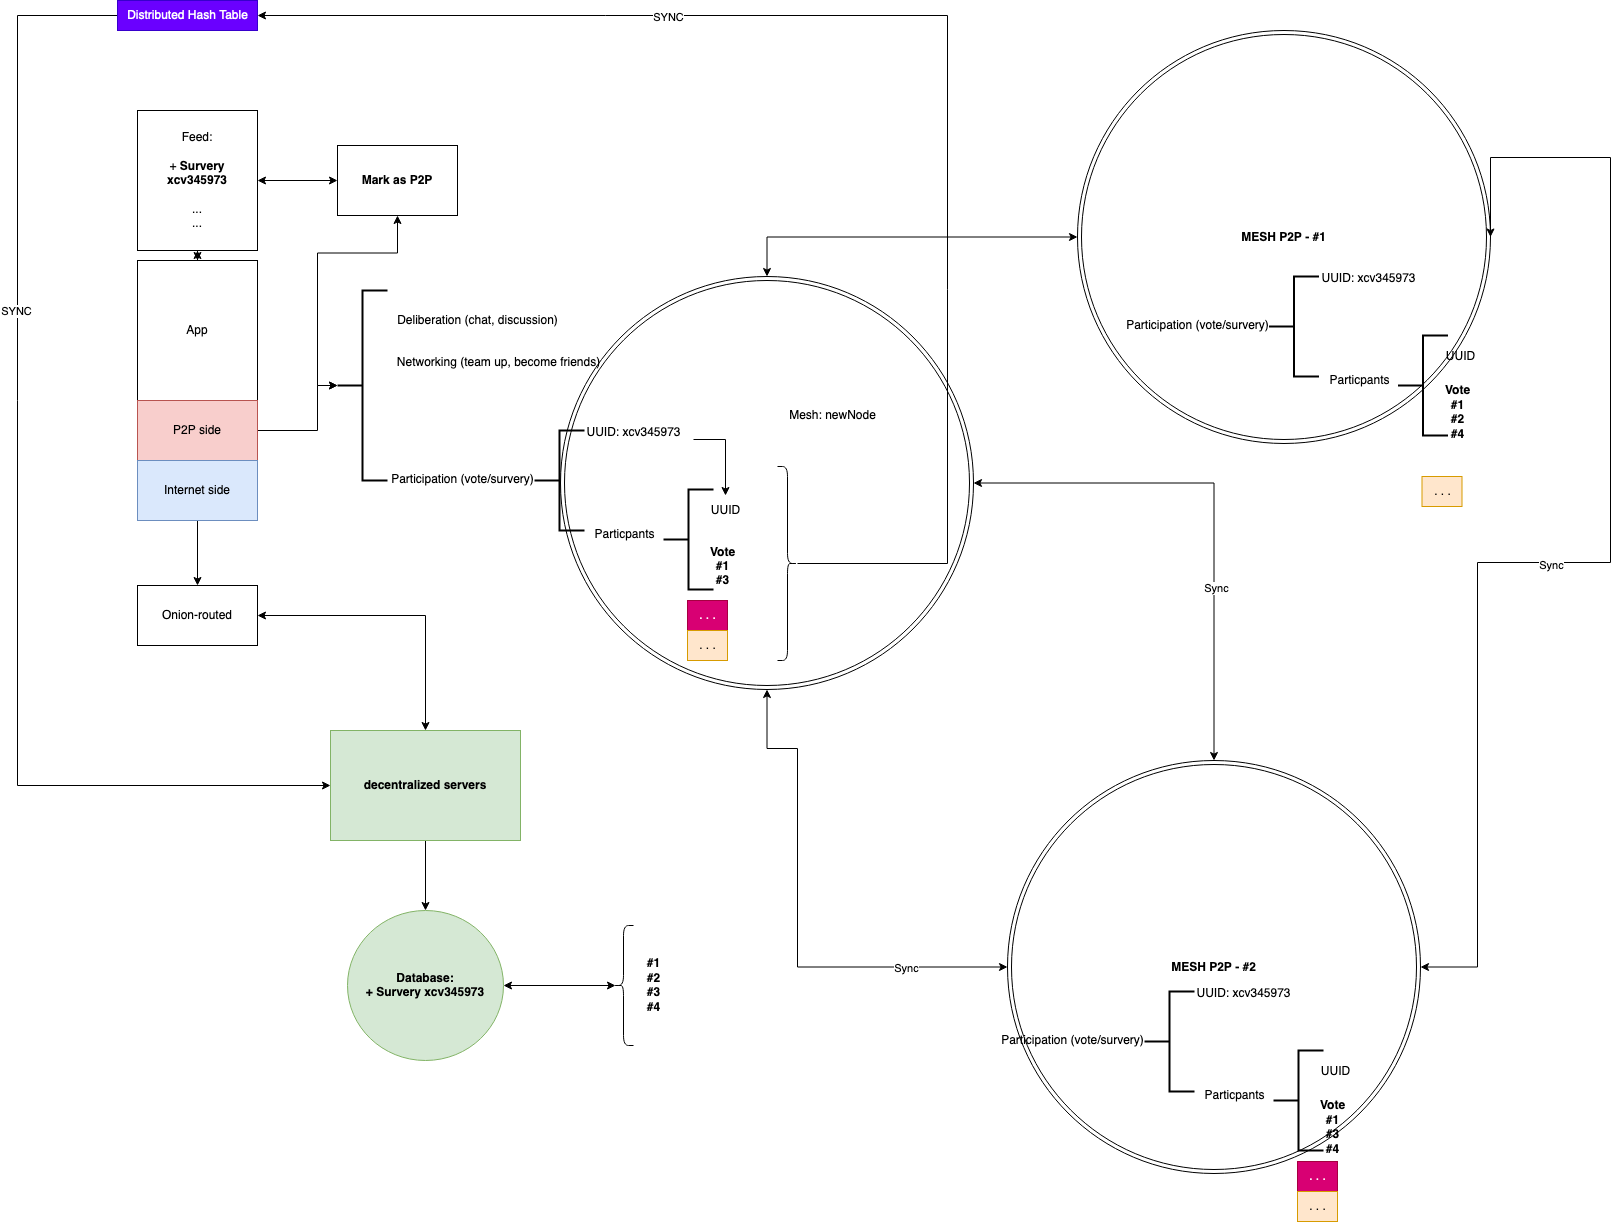

The diagram above was exported from draw.io. Its source (the exported page's mxGraphModel, read from the mxfile embedded in the PNG):
<mxGraphModel dx="1301" dy="720" grid="1" gridSize="10" guides="1" tooltips="1" connect="1" arrows="1" fold="1" page="1" pageScale="1" pageWidth="827" pageHeight="1169" math="0" shadow="0">
  <root>
    <mxCell id="0" />
    <mxCell id="1" parent="0" />
    <mxCell id="WbWu_QPHdNc4P_6QDv7F-49" style="edgeStyle=orthogonalEdgeStyle;rounded=0;orthogonalLoop=1;jettySize=auto;html=1;startArrow=classic;startFill=1;" parent="1" source="WbWu_QPHdNc4P_6QDv7F-38" target="WbWu_QPHdNc4P_6QDv7F-48" edge="1">
      <mxGeometry relative="1" as="geometry" />
    </mxCell>
    <mxCell id="WbWu_QPHdNc4P_6QDv7F-54" value="Sync" style="edgeLabel;html=1;align=center;verticalAlign=middle;resizable=0;points=[];" parent="WbWu_QPHdNc4P_6QDv7F-49" vertex="1" connectable="0">
      <mxGeometry x="0.3333" y="2" relative="1" as="geometry">
        <mxPoint as="offset" />
      </mxGeometry>
    </mxCell>
    <mxCell id="WbWu_QPHdNc4P_6QDv7F-38" value="" style="ellipse;shape=doubleEllipse;whiteSpace=wrap;html=1;aspect=fixed;fillColor=none;" parent="1" vertex="1">
      <mxGeometry x="603" y="526" width="413" height="413" as="geometry" />
    </mxCell>
    <mxCell id="WbWu_QPHdNc4P_6QDv7F-28" style="edgeStyle=orthogonalEdgeStyle;rounded=0;orthogonalLoop=1;jettySize=auto;html=1;entryX=0;entryY=0.5;entryDx=0;entryDy=0;" parent="1" source="WbWu_QPHdNc4P_6QDv7F-1" target="WbWu_QPHdNc4P_6QDv7F-7" edge="1">
      <mxGeometry relative="1" as="geometry">
        <mxPoint x="230" y="1030" as="targetPoint" />
        <Array as="points">
          <mxPoint x="60" y="265" />
          <mxPoint x="60" y="1035" />
        </Array>
      </mxGeometry>
    </mxCell>
    <mxCell id="WbWu_QPHdNc4P_6QDv7F-58" value="SYNC" style="edgeLabel;html=1;align=center;verticalAlign=middle;resizable=0;points=[];" parent="WbWu_QPHdNc4P_6QDv7F-28" vertex="1" connectable="0">
      <mxGeometry x="-0.3328" y="-2" relative="1" as="geometry">
        <mxPoint as="offset" />
      </mxGeometry>
    </mxCell>
    <mxCell id="WbWu_QPHdNc4P_6QDv7F-1" value="Distributed Hash Table" style="text;html=1;align=center;verticalAlign=middle;resizable=0;points=[];autosize=1;strokeColor=#3700CC;fillColor=#6a00ff;fontColor=#ffffff;" parent="1" vertex="1">
      <mxGeometry x="160" y="250" width="140" height="30" as="geometry" />
    </mxCell>
    <mxCell id="WbWu_QPHdNc4P_6QDv7F-34" style="edgeStyle=orthogonalEdgeStyle;rounded=0;orthogonalLoop=1;jettySize=auto;html=1;startArrow=classic;startFill=1;" parent="1" source="WbWu_QPHdNc4P_6QDv7F-2" target="WbWu_QPHdNc4P_6QDv7F-33" edge="1">
      <mxGeometry relative="1" as="geometry" />
    </mxCell>
    <mxCell id="WbWu_QPHdNc4P_6QDv7F-2" value="&lt;div&gt;App&lt;/div&gt;" style="whiteSpace=wrap;html=1;" parent="1" vertex="1">
      <mxGeometry x="180" y="510" width="120" height="140" as="geometry" />
    </mxCell>
    <mxCell id="WbWu_QPHdNc4P_6QDv7F-12" style="edgeStyle=orthogonalEdgeStyle;rounded=0;orthogonalLoop=1;jettySize=auto;html=1;entryX=0;entryY=0.5;entryDx=0;entryDy=0;entryPerimeter=0;" parent="1" source="WbWu_QPHdNc4P_6QDv7F-3" target="WbWu_QPHdNc4P_6QDv7F-11" edge="1">
      <mxGeometry relative="1" as="geometry">
        <Array as="points">
          <mxPoint x="360" y="680" />
          <mxPoint x="360" y="635" />
        </Array>
      </mxGeometry>
    </mxCell>
    <mxCell id="WbWu_QPHdNc4P_6QDv7F-3" value="P2P side" style="whiteSpace=wrap;html=1;fillColor=#f8cecc;strokeColor=#b85450;" parent="1" vertex="1">
      <mxGeometry x="180" y="650" width="120" height="60" as="geometry" />
    </mxCell>
    <mxCell id="WbWu_QPHdNc4P_6QDv7F-6" style="edgeStyle=orthogonalEdgeStyle;rounded=0;orthogonalLoop=1;jettySize=auto;html=1;" parent="1" source="WbWu_QPHdNc4P_6QDv7F-4" target="WbWu_QPHdNc4P_6QDv7F-5" edge="1">
      <mxGeometry relative="1" as="geometry" />
    </mxCell>
    <mxCell id="WbWu_QPHdNc4P_6QDv7F-4" value="Internet side" style="whiteSpace=wrap;html=1;fillColor=#dae8fc;strokeColor=#6c8ebf;" parent="1" vertex="1">
      <mxGeometry x="180" y="710" width="120" height="60" as="geometry" />
    </mxCell>
    <mxCell id="WbWu_QPHdNc4P_6QDv7F-8" style="edgeStyle=orthogonalEdgeStyle;rounded=0;orthogonalLoop=1;jettySize=auto;html=1;startArrow=classic;startFill=1;" parent="1" source="WbWu_QPHdNc4P_6QDv7F-5" target="WbWu_QPHdNc4P_6QDv7F-7" edge="1">
      <mxGeometry relative="1" as="geometry" />
    </mxCell>
    <mxCell id="WbWu_QPHdNc4P_6QDv7F-5" value="Onion-routed " style="whiteSpace=wrap;html=1;" parent="1" vertex="1">
      <mxGeometry x="180" y="835" width="120" height="60" as="geometry" />
    </mxCell>
    <mxCell id="WbWu_QPHdNc4P_6QDv7F-30" value="" style="edgeStyle=orthogonalEdgeStyle;rounded=0;orthogonalLoop=1;jettySize=auto;html=1;" parent="1" source="WbWu_QPHdNc4P_6QDv7F-7" target="WbWu_QPHdNc4P_6QDv7F-29" edge="1">
      <mxGeometry relative="1" as="geometry" />
    </mxCell>
    <mxCell id="WbWu_QPHdNc4P_6QDv7F-7" value="&lt;b&gt;decentralized servers&lt;/b&gt;" style="whiteSpace=wrap;html=1;fillColor=#d5e8d4;strokeColor=#82b366;" parent="1" vertex="1">
      <mxGeometry x="373" y="980" width="190" height="110" as="geometry" />
    </mxCell>
    <mxCell id="WbWu_QPHdNc4P_6QDv7F-11" value="" style="strokeWidth=2;html=1;shape=mxgraph.flowchart.annotation_2;align=left;labelPosition=right;pointerEvents=1;" parent="1" vertex="1">
      <mxGeometry x="380" y="540" width="50" height="190" as="geometry" />
    </mxCell>
    <mxCell id="WbWu_QPHdNc4P_6QDv7F-13" value="Deliberation (chat, discussion)" style="text;html=1;align=center;verticalAlign=middle;resizable=0;points=[];autosize=1;strokeColor=none;fillColor=none;" parent="1" vertex="1">
      <mxGeometry x="430" y="555" width="180" height="30" as="geometry" />
    </mxCell>
    <mxCell id="WbWu_QPHdNc4P_6QDv7F-14" value="&lt;div&gt;Participation (vote/survery)&lt;/div&gt;&lt;div&gt;&lt;br&gt;&lt;/div&gt;" style="text;html=1;align=center;verticalAlign=middle;resizable=0;points=[];autosize=1;strokeColor=none;fillColor=none;" parent="1" vertex="1">
      <mxGeometry x="420" y="716" width="170" height="40" as="geometry" />
    </mxCell>
    <mxCell id="WbWu_QPHdNc4P_6QDv7F-15" value="Networking (team up, become friends)" style="text;html=1;align=center;verticalAlign=middle;resizable=0;points=[];autosize=1;strokeColor=none;fillColor=none;" parent="1" vertex="1">
      <mxGeometry x="426" y="597" width="230" height="30" as="geometry" />
    </mxCell>
    <mxCell id="WbWu_QPHdNc4P_6QDv7F-17" value="" style="strokeWidth=2;html=1;shape=mxgraph.flowchart.annotation_2;align=left;labelPosition=right;pointerEvents=1;" parent="1" vertex="1">
      <mxGeometry x="577" y="680" width="50" height="100" as="geometry" />
    </mxCell>
    <mxCell id="WbWu_QPHdNc4P_6QDv7F-31" value="" style="edgeStyle=orthogonalEdgeStyle;rounded=0;orthogonalLoop=1;jettySize=auto;html=1;" parent="1" source="WbWu_QPHdNc4P_6QDv7F-18" target="WbWu_QPHdNc4P_6QDv7F-21" edge="1">
      <mxGeometry relative="1" as="geometry" />
    </mxCell>
    <mxCell id="WbWu_QPHdNc4P_6QDv7F-18" value="&lt;div&gt;UUID: xcv345973&lt;br&gt;&lt;/div&gt;&lt;div&gt;&lt;br&gt;&lt;/div&gt;" style="text;html=1;align=center;verticalAlign=middle;resizable=0;points=[];autosize=1;strokeColor=none;fillColor=none;" parent="1" vertex="1">
      <mxGeometry x="616" y="669" width="120" height="40" as="geometry" />
    </mxCell>
    <mxCell id="WbWu_QPHdNc4P_6QDv7F-19" value="&lt;div&gt;Particpants&lt;/div&gt;&lt;div&gt;&lt;br&gt;&lt;/div&gt;" style="text;html=1;align=center;verticalAlign=middle;resizable=0;points=[];autosize=1;strokeColor=none;fillColor=none;" parent="1" vertex="1">
      <mxGeometry x="627" y="771" width="80" height="40" as="geometry" />
    </mxCell>
    <mxCell id="WbWu_QPHdNc4P_6QDv7F-20" value="" style="strokeWidth=2;html=1;shape=mxgraph.flowchart.annotation_2;align=left;labelPosition=right;pointerEvents=1;" parent="1" vertex="1">
      <mxGeometry x="706" y="739" width="50" height="100" as="geometry" />
    </mxCell>
    <mxCell id="WbWu_QPHdNc4P_6QDv7F-21" value="UUID" style="text;html=1;align=center;verticalAlign=middle;resizable=0;points=[];autosize=1;strokeColor=none;fillColor=none;" parent="1" vertex="1">
      <mxGeometry x="743" y="745" width="50" height="30" as="geometry" />
    </mxCell>
    <mxCell id="WbWu_QPHdNc4P_6QDv7F-22" value="&lt;div&gt;&lt;b&gt;Vote&lt;/b&gt;&lt;/div&gt;&lt;div&gt;&lt;b&gt;#1&lt;/b&gt;&lt;/div&gt;&lt;div&gt;&lt;b&gt;#3&lt;br&gt;&lt;/b&gt;&lt;/div&gt;" style="text;html=1;align=center;verticalAlign=middle;resizable=0;points=[];autosize=1;strokeColor=none;fillColor=none;" parent="1" vertex="1">
      <mxGeometry x="740" y="786" width="50" height="60" as="geometry" />
    </mxCell>
    <mxCell id="WbWu_QPHdNc4P_6QDv7F-27" style="edgeStyle=orthogonalEdgeStyle;rounded=0;orthogonalLoop=1;jettySize=auto;html=1;" parent="1" source="WbWu_QPHdNc4P_6QDv7F-24" target="WbWu_QPHdNc4P_6QDv7F-1" edge="1">
      <mxGeometry relative="1" as="geometry">
        <Array as="points">
          <mxPoint x="990" y="813" />
          <mxPoint x="990" y="265" />
        </Array>
      </mxGeometry>
    </mxCell>
    <mxCell id="WbWu_QPHdNc4P_6QDv7F-57" value="SYNC" style="edgeLabel;html=1;align=center;verticalAlign=middle;resizable=0;points=[];" parent="WbWu_QPHdNc4P_6QDv7F-27" vertex="1" connectable="0">
      <mxGeometry x="0.4097" y="1" relative="1" as="geometry">
        <mxPoint as="offset" />
      </mxGeometry>
    </mxCell>
    <mxCell id="WbWu_QPHdNc4P_6QDv7F-24" value="" style="shape=curlyBracket;whiteSpace=wrap;html=1;rounded=1;flipH=1;labelPosition=right;verticalLabelPosition=middle;align=left;verticalAlign=middle;" parent="1" vertex="1">
      <mxGeometry x="820" y="716" width="20" height="194" as="geometry" />
    </mxCell>
    <mxCell id="WbWu_QPHdNc4P_6QDv7F-25" value=". . ." style="text;html=1;align=center;verticalAlign=middle;resizable=0;points=[];autosize=1;strokeColor=#A50040;fillColor=#d80073;fontColor=#ffffff;" parent="1" vertex="1">
      <mxGeometry x="730" y="850" width="40" height="30" as="geometry" />
    </mxCell>
    <mxCell id="WbWu_QPHdNc4P_6QDv7F-26" value=". . ." style="text;html=1;align=center;verticalAlign=middle;resizable=0;points=[];autosize=1;strokeColor=#d79b00;fillColor=#ffe6cc;" parent="1" vertex="1">
      <mxGeometry x="730" y="880" width="40" height="30" as="geometry" />
    </mxCell>
    <mxCell id="WbWu_QPHdNc4P_6QDv7F-41" style="edgeStyle=orthogonalEdgeStyle;rounded=0;orthogonalLoop=1;jettySize=auto;html=1;startArrow=classic;startFill=1;entryX=0.1;entryY=0.5;entryDx=0;entryDy=0;entryPerimeter=0;" parent="1" source="WbWu_QPHdNc4P_6QDv7F-29" target="WbWu_QPHdNc4P_6QDv7F-42" edge="1">
      <mxGeometry relative="1" as="geometry">
        <mxPoint x="570" y="1080" as="targetPoint" />
      </mxGeometry>
    </mxCell>
    <mxCell id="WbWu_QPHdNc4P_6QDv7F-29" value="&lt;div&gt;&lt;b&gt;Database:&lt;/b&gt;&lt;/div&gt;&lt;div&gt;&lt;b&gt;+ Survery xcv345973&lt;br&gt;&lt;/b&gt;&lt;/div&gt;" style="ellipse;whiteSpace=wrap;html=1;fillColor=#d5e8d4;strokeColor=#82b366;" parent="1" vertex="1">
      <mxGeometry x="390" y="1160" width="156" height="150" as="geometry" />
    </mxCell>
    <mxCell id="WbWu_QPHdNc4P_6QDv7F-36" style="edgeStyle=orthogonalEdgeStyle;rounded=0;orthogonalLoop=1;jettySize=auto;html=1;startArrow=classic;startFill=1;" parent="1" source="WbWu_QPHdNc4P_6QDv7F-33" target="WbWu_QPHdNc4P_6QDv7F-35" edge="1">
      <mxGeometry relative="1" as="geometry" />
    </mxCell>
    <mxCell id="WbWu_QPHdNc4P_6QDv7F-33" value="&lt;div&gt;Feed:&lt;/div&gt;&lt;div&gt;&lt;br&gt;&lt;/div&gt;&lt;div&gt;&lt;div&gt;+&lt;b&gt; Survery xcv345973&lt;/b&gt;&lt;br&gt;&lt;/div&gt;&lt;/div&gt;&lt;div&gt;&lt;br&gt;&lt;/div&gt;&lt;div&gt;...&lt;/div&gt;&lt;div&gt;...&lt;br&gt;&lt;/div&gt;" style="whiteSpace=wrap;html=1;" parent="1" vertex="1">
      <mxGeometry x="180" y="360" width="120" height="140" as="geometry" />
    </mxCell>
    <mxCell id="WbWu_QPHdNc4P_6QDv7F-37" style="edgeStyle=orthogonalEdgeStyle;rounded=0;orthogonalLoop=1;jettySize=auto;html=1;entryX=0;entryY=0.5;entryDx=0;entryDy=0;entryPerimeter=0;startArrow=classic;startFill=1;" parent="1" source="WbWu_QPHdNc4P_6QDv7F-35" target="WbWu_QPHdNc4P_6QDv7F-11" edge="1">
      <mxGeometry relative="1" as="geometry" />
    </mxCell>
    <mxCell id="WbWu_QPHdNc4P_6QDv7F-35" value="&lt;b&gt;Mark as P2P&lt;/b&gt;" style="whiteSpace=wrap;html=1;" parent="1" vertex="1">
      <mxGeometry x="380" y="395" width="120" height="70" as="geometry" />
    </mxCell>
    <mxCell id="WbWu_QPHdNc4P_6QDv7F-39" value="Mesh: newNode" style="text;html=1;align=center;verticalAlign=middle;resizable=0;points=[];autosize=1;strokeColor=none;fillColor=none;" parent="1" vertex="1">
      <mxGeometry x="820" y="650" width="110" height="30" as="geometry" />
    </mxCell>
    <mxCell id="WbWu_QPHdNc4P_6QDv7F-42" value="" style="shape=curlyBracket;whiteSpace=wrap;html=1;rounded=1;labelPosition=left;verticalLabelPosition=middle;align=right;verticalAlign=middle;fillColor=none;" parent="1" vertex="1">
      <mxGeometry x="656" y="1175" width="20" height="120" as="geometry" />
    </mxCell>
    <mxCell id="WbWu_QPHdNc4P_6QDv7F-43" value="&lt;div&gt;&lt;b&gt;#1&lt;/b&gt;&lt;/div&gt;&lt;div&gt;&lt;b&gt;#2&lt;/b&gt;&lt;/div&gt;&lt;div&gt;&lt;b&gt;#3&lt;br&gt;&lt;/b&gt;&lt;/div&gt;&lt;div&gt;&lt;b&gt;#4&lt;/b&gt;&lt;br&gt;&lt;/div&gt;" style="text;html=1;align=center;verticalAlign=middle;resizable=0;points=[];autosize=1;strokeColor=none;fillColor=none;" parent="1" vertex="1">
      <mxGeometry x="676" y="1200" width="40" height="70" as="geometry" />
    </mxCell>
    <mxCell id="WbWu_QPHdNc4P_6QDv7F-50" style="edgeStyle=orthogonalEdgeStyle;rounded=0;orthogonalLoop=1;jettySize=auto;html=1;entryX=0.5;entryY=1;entryDx=0;entryDy=0;startArrow=classic;startFill=1;" parent="1" source="WbWu_QPHdNc4P_6QDv7F-48" target="WbWu_QPHdNc4P_6QDv7F-38" edge="1">
      <mxGeometry relative="1" as="geometry">
        <Array as="points">
          <mxPoint x="840" y="1217" />
          <mxPoint x="840" y="998" />
        </Array>
      </mxGeometry>
    </mxCell>
    <mxCell id="WbWu_QPHdNc4P_6QDv7F-56" value="Sync" style="edgeLabel;html=1;align=center;verticalAlign=middle;resizable=0;points=[];" parent="WbWu_QPHdNc4P_6QDv7F-50" vertex="1" connectable="0">
      <mxGeometry x="-0.6044" y="1" relative="1" as="geometry">
        <mxPoint as="offset" />
      </mxGeometry>
    </mxCell>
    <mxCell id="WbWu_QPHdNc4P_6QDv7F-52" style="edgeStyle=orthogonalEdgeStyle;rounded=0;orthogonalLoop=1;jettySize=auto;html=1;entryX=1;entryY=0.5;entryDx=0;entryDy=0;startArrow=classic;startFill=1;" parent="1" source="WbWu_QPHdNc4P_6QDv7F-48" target="WbWu_QPHdNc4P_6QDv7F-51" edge="1">
      <mxGeometry relative="1" as="geometry">
        <Array as="points">
          <mxPoint x="1520" y="1217" />
          <mxPoint x="1520" y="812" />
          <mxPoint x="1653" y="812" />
          <mxPoint x="1653" y="407" />
        </Array>
      </mxGeometry>
    </mxCell>
    <mxCell id="WbWu_QPHdNc4P_6QDv7F-55" value="Sync" style="edgeLabel;html=1;align=center;verticalAlign=middle;resizable=0;points=[];" parent="WbWu_QPHdNc4P_6QDv7F-52" vertex="1" connectable="0">
      <mxGeometry x="-0.108" y="-2" relative="1" as="geometry">
        <mxPoint as="offset" />
      </mxGeometry>
    </mxCell>
    <mxCell id="WbWu_QPHdNc4P_6QDv7F-48" value="&lt;b&gt;MESH P2P - #2&lt;/b&gt;" style="ellipse;shape=doubleEllipse;whiteSpace=wrap;html=1;aspect=fixed;fillColor=none;" parent="1" vertex="1">
      <mxGeometry x="1050" y="1010" width="413" height="413" as="geometry" />
    </mxCell>
    <mxCell id="WbWu_QPHdNc4P_6QDv7F-53" style="edgeStyle=orthogonalEdgeStyle;rounded=0;orthogonalLoop=1;jettySize=auto;html=1;entryX=0.5;entryY=0;entryDx=0;entryDy=0;startArrow=classic;startFill=1;" parent="1" source="WbWu_QPHdNc4P_6QDv7F-51" target="WbWu_QPHdNc4P_6QDv7F-38" edge="1">
      <mxGeometry relative="1" as="geometry" />
    </mxCell>
    <mxCell id="WbWu_QPHdNc4P_6QDv7F-51" value="&lt;b&gt;MESH P2P - #1&lt;/b&gt;" style="ellipse;shape=doubleEllipse;whiteSpace=wrap;html=1;aspect=fixed;fillColor=none;" parent="1" vertex="1">
      <mxGeometry x="1120" y="280" width="413" height="413" as="geometry" />
    </mxCell>
    <mxCell id="WbWu_QPHdNc4P_6QDv7F-59" value="&lt;div&gt;Participation (vote/survery)&lt;/div&gt;&lt;div&gt;&lt;br&gt;&lt;/div&gt;" style="text;html=1;align=center;verticalAlign=middle;resizable=0;points=[];autosize=1;strokeColor=none;fillColor=none;" parent="1" vertex="1">
      <mxGeometry x="1030" y="1277" width="170" height="40" as="geometry" />
    </mxCell>
    <mxCell id="WbWu_QPHdNc4P_6QDv7F-60" value="" style="strokeWidth=2;html=1;shape=mxgraph.flowchart.annotation_2;align=left;labelPosition=right;pointerEvents=1;" parent="1" vertex="1">
      <mxGeometry x="1187" y="1241" width="50" height="100" as="geometry" />
    </mxCell>
    <mxCell id="WbWu_QPHdNc4P_6QDv7F-61" value="&lt;div&gt;UUID: xcv345973&lt;br&gt;&lt;/div&gt;&lt;div&gt;&lt;br&gt;&lt;/div&gt;" style="text;html=1;align=center;verticalAlign=middle;resizable=0;points=[];autosize=1;strokeColor=none;fillColor=none;" parent="1" vertex="1">
      <mxGeometry x="1226" y="1230" width="120" height="40" as="geometry" />
    </mxCell>
    <mxCell id="WbWu_QPHdNc4P_6QDv7F-62" value="&lt;div&gt;Particpants&lt;/div&gt;&lt;div&gt;&lt;br&gt;&lt;/div&gt;" style="text;html=1;align=center;verticalAlign=middle;resizable=0;points=[];autosize=1;strokeColor=none;fillColor=none;" parent="1" vertex="1">
      <mxGeometry x="1237" y="1332" width="80" height="40" as="geometry" />
    </mxCell>
    <mxCell id="WbWu_QPHdNc4P_6QDv7F-63" value="" style="strokeWidth=2;html=1;shape=mxgraph.flowchart.annotation_2;align=left;labelPosition=right;pointerEvents=1;" parent="1" vertex="1">
      <mxGeometry x="1316" y="1300" width="50" height="100" as="geometry" />
    </mxCell>
    <mxCell id="WbWu_QPHdNc4P_6QDv7F-64" value="UUID" style="text;html=1;align=center;verticalAlign=middle;resizable=0;points=[];autosize=1;strokeColor=none;fillColor=none;" parent="1" vertex="1">
      <mxGeometry x="1353" y="1306" width="50" height="30" as="geometry" />
    </mxCell>
    <mxCell id="WbWu_QPHdNc4P_6QDv7F-65" value="&lt;div&gt;&lt;b&gt;Vote&lt;/b&gt;&lt;/div&gt;&lt;div&gt;&lt;b&gt;#1&lt;/b&gt;&lt;/div&gt;&lt;div&gt;&lt;b&gt;#3&lt;br&gt;&lt;/b&gt;&lt;/div&gt;&lt;div&gt;&lt;b&gt;#4&lt;/b&gt;&lt;/div&gt;" style="text;html=1;align=center;verticalAlign=middle;resizable=0;points=[];autosize=1;strokeColor=none;fillColor=none;" parent="1" vertex="1">
      <mxGeometry x="1350" y="1342" width="50" height="70" as="geometry" />
    </mxCell>
    <mxCell id="WbWu_QPHdNc4P_6QDv7F-66" value=". . ." style="text;html=1;align=center;verticalAlign=middle;resizable=0;points=[];autosize=1;strokeColor=#A50040;fillColor=#d80073;fontColor=#ffffff;" parent="1" vertex="1">
      <mxGeometry x="1340" y="1411" width="40" height="30" as="geometry" />
    </mxCell>
    <mxCell id="WbWu_QPHdNc4P_6QDv7F-67" value=". . ." style="text;html=1;align=center;verticalAlign=middle;resizable=0;points=[];autosize=1;strokeColor=#d79b00;fillColor=#ffe6cc;" parent="1" vertex="1">
      <mxGeometry x="1340" y="1441" width="40" height="30" as="geometry" />
    </mxCell>
    <mxCell id="WbWu_QPHdNc4P_6QDv7F-68" value="&lt;div&gt;Participation (vote/survery)&lt;/div&gt;&lt;div&gt;&lt;br&gt;&lt;/div&gt;" style="text;html=1;align=center;verticalAlign=middle;resizable=0;points=[];autosize=1;strokeColor=none;fillColor=none;" parent="1" vertex="1">
      <mxGeometry x="1154.5" y="562" width="170" height="40" as="geometry" />
    </mxCell>
    <mxCell id="WbWu_QPHdNc4P_6QDv7F-69" value="" style="strokeWidth=2;html=1;shape=mxgraph.flowchart.annotation_2;align=left;labelPosition=right;pointerEvents=1;" parent="1" vertex="1">
      <mxGeometry x="1311.5" y="526" width="50" height="100" as="geometry" />
    </mxCell>
    <mxCell id="WbWu_QPHdNc4P_6QDv7F-70" value="&lt;div&gt;UUID: xcv345973&lt;br&gt;&lt;/div&gt;&lt;div&gt;&lt;br&gt;&lt;/div&gt;" style="text;html=1;align=center;verticalAlign=middle;resizable=0;points=[];autosize=1;strokeColor=none;fillColor=none;" parent="1" vertex="1">
      <mxGeometry x="1350.5" y="515" width="120" height="40" as="geometry" />
    </mxCell>
    <mxCell id="WbWu_QPHdNc4P_6QDv7F-71" value="&lt;div&gt;Particpants&lt;/div&gt;&lt;div&gt;&lt;br&gt;&lt;/div&gt;" style="text;html=1;align=center;verticalAlign=middle;resizable=0;points=[];autosize=1;strokeColor=none;fillColor=none;" parent="1" vertex="1">
      <mxGeometry x="1361.5" y="617" width="80" height="40" as="geometry" />
    </mxCell>
    <mxCell id="WbWu_QPHdNc4P_6QDv7F-72" value="" style="strokeWidth=2;html=1;shape=mxgraph.flowchart.annotation_2;align=left;labelPosition=right;pointerEvents=1;" parent="1" vertex="1">
      <mxGeometry x="1440.5" y="585" width="50" height="100" as="geometry" />
    </mxCell>
    <mxCell id="WbWu_QPHdNc4P_6QDv7F-73" value="UUID" style="text;html=1;align=center;verticalAlign=middle;resizable=0;points=[];autosize=1;strokeColor=none;fillColor=none;" parent="1" vertex="1">
      <mxGeometry x="1477.5" y="591" width="50" height="30" as="geometry" />
    </mxCell>
    <mxCell id="WbWu_QPHdNc4P_6QDv7F-74" value="&lt;div&gt;&lt;b&gt;Vote&lt;/b&gt;&lt;/div&gt;&lt;div&gt;&lt;b&gt;#1&lt;/b&gt;&lt;/div&gt;&lt;div&gt;&lt;b&gt;#2&lt;br&gt;&lt;/b&gt;&lt;/div&gt;&lt;div&gt;&lt;b&gt;#4&lt;/b&gt;&lt;/div&gt;" style="text;html=1;align=center;verticalAlign=middle;resizable=0;points=[];autosize=1;strokeColor=none;fillColor=none;" parent="1" vertex="1">
      <mxGeometry x="1474.5" y="627" width="50" height="70" as="geometry" />
    </mxCell>
    <mxCell id="WbWu_QPHdNc4P_6QDv7F-75" value=". . ." style="text;html=1;align=center;verticalAlign=middle;resizable=0;points=[];autosize=1;strokeColor=#d79b00;fillColor=#ffe6cc;" parent="1" vertex="1">
      <mxGeometry x="1464.5" y="726" width="40" height="30" as="geometry" />
    </mxCell>
  </root>
</mxGraphModel>